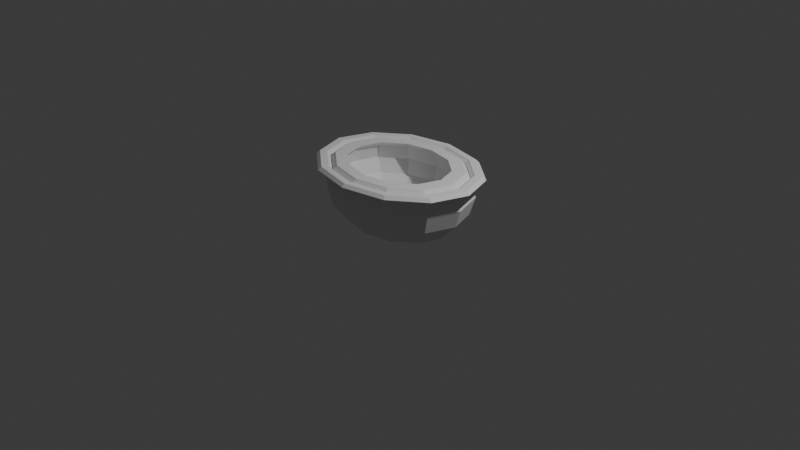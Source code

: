 # Source: basin_001.blend  (saved by Blender 5.1.30; exported with 4.5.12 LTS)
import bpy
from mathutils import Matrix  # noqa: F401  (used for matrix-valued properties, if any)

bpy.ops.wm.read_factory_settings(use_empty=True)
scene = bpy.context.scene
scene.name = 'Scene'

# ---- collections
col_collection = bpy.data.collections.new('Collection'); scene.collection.children.link(col_collection)

# ---- world
world_world = bpy.data.worlds.new('World'); scene.world = world_world
world_world.use_nodes = True; world_world.node_tree.nodes.clear()
_N = world_world.node_tree.nodes; _L = world_world.node_tree.links
n0 = _N.new('ShaderNodeOutputWorld'); n0.name = 'World Output'; n0.location = (200, 100)
n1 = _N.new('ShaderNodeBackground'); n1.name = 'Background'; n1.location = (-200, 100)
n1.inputs[0].default_value = (0.05088, 0.05088, 0.05088, 1.0)
_L.new(n1.outputs[0], n0.inputs[0])
n0.is_active_output = True
world_world.color = (0.05088, 0.05088, 0.05088)
world_world.sun_shadow_jitter_overblur = 0.0

# ---- cameras
cam_camera = bpy.data.cameras.new('Camera')
cam_camera.clip_end = 100.0
cam_camera.ortho_scale = 7.314

# ---- lights
light_light = bpy.data.lights.new('Light', 'POINT')
light_light.energy = 1000.0
light_light.shadow_soft_size = 0.1

# ---- meshes
me_basin_001 = bpy.data.meshes.new('basin_001')
me_basin_001.from_pydata([(0.0, 0.6624, 0.38), (0.0, 0.5336, 0.42), (0.0, 0.3773, 0.1329), (0.0, 0.612, 0.1871), (0.0, 0.0, 0.014), (0.0, 0.4684, 0.0), (0.0, 0.0, 0.0), (0.3162, 0.4269, 0.5754), (0.3925, 0.53, 0.5729), (0.3422, 0.4621, 0.42), (0.4248, 0.5737, 0.38), (0.3162, 0.4269, 0.2646), (0.242, 0.3268, 0.1329), (0.3925, 0.53, 0.1871), (0.3004, 0.4056, 0.0), (0.131, 0.1768, 0.0449), (0.1626, 0.2195, 0.0), (0.5476, 0.2465, 0.5754), (0.5927, 0.2668, 0.42), (0.6798, 0.306, 0.5729), (0.5476, 0.2465, 0.2646), (0.7358, 0.3312, 0.38), (0.4191, 0.1887, 0.1329), (0.6798, 0.306, 0.1871), (0.2268, 0.1021, 0.0449), (0.5203, 0.2342, 0.0), (0.2816, 0.1267, 0.0), (0.6323, -2.742e-08, 0.5754), (0.7849, -2.742e-08, 0.5729), (0.6844, -2.742e-08, 0.42), (0.8496, 0.0, 0.38), (0.6323, -2.742e-08, 0.2646), (0.7849, -2.742e-08, 0.1871), (0.4839, 0.0, 0.1329), (0.2619, -6.855e-09, 0.0449), (0.6008, 0.0, 0.0), (0.3251, -1.371e-08, 0.0), (0.5476, -0.2465, 0.5754), (0.6798, -0.306, 0.5729), (0.5927, -0.2668, 0.42), (0.7358, -0.3312, 0.38), (0.5476, -0.2465, 0.2646), (0.6798, -0.306, 0.1871), (0.4191, -0.1887, 0.1329), (0.5203, -0.2342, 0.0), (0.2268, -0.1021, 0.0449), (0.2816, -0.1267, 0.0), (0.3162, -0.4269, 0.5754), (0.3925, -0.53, 0.5729), (0.3422, -0.4621, 0.42), (0.4248, -0.5737, 0.38), (0.3162, -0.4269, 0.2646), (0.242, -0.3268, 0.1329), (0.3925, -0.53, 0.1871), (0.131, -0.1768, 0.0449), (0.3004, -0.4056, 0.0), (0.1626, -0.2195, 0.0), (-7.033e-08, -0.493, 0.5754), (-7.033e-08, -0.5336, 0.42), (-7.033e-08, -0.612, 0.5729), (-7.033e-08, -0.493, 0.2646), (0.0, -0.6624, 0.38), (0.0, -0.3773, 0.1329), (-7.033e-08, -0.612, 0.1871), (0.0, -0.4684, 0.0), (-2.638e-08, -0.2042, 0.0449), (-3.517e-08, -0.2535, 0.0), (-0.3162, -0.4269, 0.5754), (-0.3925, -0.53, 0.5729), (-0.3422, -0.4621, 0.42), (-0.3162, -0.4269, 0.2646), (-0.4248, -0.5737, 0.38), (-0.242, -0.3268, 0.1329), (-0.3925, -0.53, 0.1871), (-0.131, -0.1768, 0.0449), (-0.3004, -0.4056, 0.0), (-0.1626, -0.2195, 0.0), (-0.5476, -0.2465, 0.5754), (-0.5927, -0.2668, 0.42), (-0.6798, -0.306, 0.5729), (-0.5476, -0.2465, 0.2646), (-0.7358, -0.3312, 0.38), (-0.6798, -0.306, 0.1871), (-0.4191, -0.1887, 0.1329), (-0.2268, -0.1021, 0.0449), (-0.5203, -0.2342, 0.0), (-0.2816, -0.1267, 0.0), (-0.6323, 8.225e-08, 0.5754), (-0.6844, 8.225e-08, 0.42), (-0.7849, 1.097e-07, 0.5729), (-0.6323, 8.225e-08, 0.2646), (-0.8496, 0.0, 0.38), (-0.7849, 1.097e-07, 0.1871), (-0.4839, 0.0, 0.1329), (-0.2619, 2.742e-08, 0.0449), (-0.6008, 0.0, 0.0), (-0.3251, 2.742e-08, 0.0), (-0.5476, 0.2465, 0.5754), (-0.6798, 0.306, 0.5729), (-0.5927, 0.2668, 0.42), (-0.7358, 0.3312, 0.38), (-0.5476, 0.2465, 0.2646), (-0.6798, 0.306, 0.1871), (-0.4191, 0.1887, 0.1329), (-0.2268, 0.1021, 0.0449), (-0.5203, 0.2342, 0.0), (-0.2816, 0.1267, 0.0), (-0.3162, 0.4269, 0.5754), (-0.3925, 0.53, 0.5729), (-0.3422, 0.4621, 0.42), (-0.4248, 0.5737, 0.38), (-0.3162, 0.4269, 0.2646), (-0.3925, 0.53, 0.1871), (-0.242, 0.3268, 0.1329), (-0.3004, 0.4056, 0.0), (-0.131, 0.1768, 0.0449), (-0.1626, 0.2195, 0.0), (1.407e-07, 0.493, 0.5754), (1.407e-07, 0.612, 0.5729), (1.407e-07, 0.493, 0.2646), (3.517e-08, 0.2042, 0.0449), (3.517e-08, 0.2535, 0.0), (0.08658, 0.5525, 0.62), (1.001e-07, 0.5706, 0.62), (0.3659, 0.4941, 0.62), (0.6338, 0.2853, 0.62), (0.7318, -1.952e-08, 0.62), (0.6338, -0.2853, 0.62), (0.3659, -0.4941, 0.62), (-5.006e-08, -0.5706, 0.62), (-0.08658, -0.5525, 0.62), (-0.3659, -0.4941, 0.62), (-0.6338, -0.2853, 0.62), (-0.7318, 7.806e-08, 0.62), (-0.6338, 0.2853, 0.62), (-0.3659, 0.4941, 0.62), (0.08199, 0.4367, 0.62), (9.3e-08, 0.4538, 0.62), (0.291, 0.393, 0.62), (0.5041, 0.2269, 0.62), (0.582, -1.813e-08, 0.62), (0.5041, -0.2269, 0.62), (0.291, -0.393, 0.62), (-4.65e-08, -0.4538, 0.62), (-0.08199, -0.4367, 0.62), (-0.291, -0.393, 0.62), (-0.5041, -0.2269, 0.62), (-0.582, 5.438e-08, 0.62), (-0.5041, 0.2269, 0.62), (-0.291, 0.393, 0.62), (0.9558, 0.0, 0.58), (0.9145, 0.0, 0.6133), (0.8319, 0.0, 0.6133), (0.7906, 0.0, 0.58), (0.8319, 0.0, 0.5467), (0.9145, 0.0, 0.5467), (0.8277, 0.3726, 0.58), (0.792, 0.3565, 0.6133), (0.7204, 0.3243, 0.6133), (0.6847, 0.3082, 0.58), (0.7204, 0.3243, 0.5467), (0.792, 0.3565, 0.5467), (0.4779, 0.6454, 0.58), (0.4572, 0.6175, 0.6133), (0.4159, 0.5617, 0.6133), (0.3953, 0.5338, 0.58), (0.4159, 0.5617, 0.5467), (0.4572, 0.6175, 0.5467), (7.216e-08, 0.7452, 0.58), (6.904e-08, 0.713, 0.6133), (6.281e-08, 0.6486, 0.6133), (5.969e-08, 0.6164, 0.58), (6.281e-08, 0.6486, 0.5467), (6.904e-08, 0.713, 0.5467), (-0.4779, 0.6454, 0.58), (-0.4572, 0.6175, 0.6133), (-0.4159, 0.5617, 0.6133), (-0.3953, 0.5338, 0.58), (-0.4159, 0.5617, 0.5467), (-0.4572, 0.6175, 0.5467), (-0.8277, 0.3726, 0.58), (-0.792, 0.3565, 0.6133), (-0.7204, 0.3243, 0.6133), (-0.6847, 0.3082, 0.58), (-0.7204, 0.3243, 0.5467), (-0.792, 0.3565, 0.5467), (-0.9558, 6.515e-08, 0.58), (-0.9145, 6.233e-08, 0.6133), (-0.8319, 5.67e-08, 0.6133), (-0.7906, 5.389e-08, 0.58), (-0.8319, 5.67e-08, 0.5467), (-0.9145, 6.233e-08, 0.5467), (-0.8277, -0.3726, 0.58), (-0.792, -0.3565, 0.6133), (-0.7204, -0.3243, 0.6133), (-0.6847, -0.3082, 0.58), (-0.7204, -0.3243, 0.5467), (-0.792, -0.3565, 0.5467), (-0.4779, -0.6454, 0.58), (-0.4572, -0.6175, 0.6133), (-0.4159, -0.5617, 0.6133), (-0.3953, -0.5338, 0.58), (-0.4159, -0.5617, 0.5467), (-0.4572, -0.6175, 0.5467), (7.216e-08, -0.7452, 0.58), (6.904e-08, -0.713, 0.6133), (6.281e-08, -0.6486, 0.6133), (5.969e-08, -0.6164, 0.58), (6.281e-08, -0.6486, 0.5467), (6.904e-08, -0.713, 0.5467), (0.4779, -0.6454, 0.58), (0.4572, -0.6175, 0.6133), (0.4159, -0.5617, 0.6133), (0.3953, -0.5338, 0.58), (0.4159, -0.5617, 0.5467), (0.4572, -0.6175, 0.5467), (0.8277, -0.3726, 0.58), (0.792, -0.3565, 0.6133), (0.7204, -0.3243, 0.6133), (0.6847, -0.3082, 0.58), (0.7204, -0.3243, 0.5467), (0.792, -0.3565, 0.5467), (0.0, 0.07, 0.055), (0.0, 0.07, 0.105), (0.0495, 0.0495, 0.055), (0.0495, 0.0495, 0.105), (0.07, 0.0, 0.055), (0.07, 0.0, 0.105), (0.0495, -0.0495, 0.055), (0.0495, -0.0495, 0.105), (0.0, -0.07, 0.055), (0.0, -0.07, 0.105), (-0.0495, -0.0495, 0.055), (-0.0495, -0.0495, 0.105), (-0.07, 0.0, 0.055), (-0.07, 0.0, 0.105), (-0.0495, 0.0495, 0.055), (-0.0495, 0.0495, 0.105)], [], [(3, 0, 10, 13), (8, 118, 123, 122, 124), (6, 121, 16), (5, 3, 13, 14), (0, 118, 8, 10), (121, 5, 14, 16), (6, 16, 26), (14, 13, 23, 25), (10, 8, 19, 21), (16, 14, 25, 26), (13, 10, 21, 23), (125, 19, 8, 124), (26, 25, 35, 36), (23, 21, 30, 32), (126, 28, 19, 125), (6, 26, 36), (25, 23, 32, 35), (21, 19, 28, 30), (36, 35, 44, 46), (32, 30, 40, 42), (38, 28, 126, 127), (6, 36, 46), (35, 32, 42, 44), (30, 28, 38, 40), (6, 46, 56), (44, 42, 53, 55), (40, 38, 48, 50), (46, 44, 55, 56), (42, 40, 50, 53), (128, 48, 38, 127), (55, 53, 63, 64), (50, 48, 59, 61), (56, 55, 64, 66), (53, 50, 61, 63), (129, 59, 48, 128), (6, 56, 66), (66, 64, 75, 76), (63, 61, 71, 73), (131, 68, 59, 129, 130), (6, 66, 76), (64, 63, 73, 75), (61, 59, 68, 71), (73, 71, 81, 82), (132, 79, 68, 131), (6, 76, 86), (75, 73, 82, 85), (71, 68, 79, 81), (76, 75, 85, 86), (6, 86, 96), (85, 82, 92, 95), (81, 79, 89, 91), (86, 85, 95, 96), (82, 81, 91, 92), (133, 89, 79, 132), (91, 89, 98, 100), (96, 95, 105, 106), (92, 91, 100, 102), (134, 98, 89, 133), (6, 96, 106), (95, 92, 102, 105), (106, 105, 114, 116), (102, 100, 110, 112), (135, 108, 98, 134), (6, 106, 116), (105, 102, 112, 114), (100, 98, 108, 110), (118, 108, 135, 123), (6, 116, 121), (114, 112, 3, 5), (110, 108, 118, 0), (116, 114, 5, 121), (112, 110, 0, 3), (119, 11, 9, 1), (117, 7, 138, 136, 137), (4, 15, 120), (119, 2, 12, 11), (117, 1, 9, 7), (120, 15, 12, 2), (4, 24, 15), (11, 12, 22, 20), (7, 9, 18, 17), (12, 15, 24, 22), (9, 11, 20, 18), (138, 7, 17, 139), (24, 34, 33, 22), (29, 18, 20, 31), (139, 17, 27, 140), (4, 34, 24), (20, 22, 33, 31), (17, 18, 29, 27), (34, 45, 43, 33), (39, 29, 31, 41), (27, 37, 141, 140), (4, 45, 34), (33, 43, 41, 31), (37, 27, 29, 39), (4, 54, 45), (43, 52, 51, 41), (37, 39, 49, 47), (45, 54, 52, 43), (49, 39, 41, 51), (37, 47, 142, 141), (60, 51, 52, 62), (47, 49, 58, 57), (54, 65, 62, 52), (58, 49, 51, 60), (47, 57, 143, 142), (4, 65, 54), (65, 74, 72, 62), (69, 58, 60, 70), (57, 67, 145, 144, 143), (4, 74, 65), (60, 62, 72, 70), (67, 57, 58, 69), (69, 70, 80, 78), (67, 77, 146, 145), (4, 84, 74), (80, 70, 72, 83), (77, 67, 69, 78), (83, 72, 74, 84), (4, 94, 84), (90, 80, 83, 93), (77, 78, 88, 87), (84, 94, 93, 83), (78, 80, 90, 88), (146, 77, 87, 147), (87, 88, 99, 97), (94, 104, 103, 93), (88, 90, 101, 99), (87, 97, 148, 147), (4, 104, 94), (101, 90, 93, 103), (113, 103, 104, 115), (99, 101, 111, 109), (97, 107, 149, 148), (4, 115, 104), (101, 103, 113, 111), (97, 99, 109, 107), (149, 107, 117, 137), (4, 120, 115), (111, 113, 2, 119), (107, 109, 1, 117), (115, 120, 2, 113), (1, 109, 111, 119), (136, 122, 123, 135, 134, 133, 132, 131, 130, 144, 145, 146, 147, 148, 149, 137), (144, 130, 129, 128, 127, 126, 125, 124, 122, 136, 138, 139, 140, 141, 142, 143), (150, 156, 157, 151), (151, 157, 158, 152), (152, 158, 159, 153), (153, 159, 160, 154), (154, 160, 161, 155), (155, 161, 156, 150), (156, 162, 163, 157), (157, 163, 164, 158), (158, 164, 165, 159), (159, 165, 166, 160), (160, 166, 167, 161), (161, 167, 162, 156), (162, 168, 169, 163), (163, 169, 170, 164), (164, 170, 171, 165), (165, 171, 172, 166), (166, 172, 173, 167), (167, 173, 168, 162), (168, 174, 175, 169), (169, 175, 176, 170), (170, 176, 177, 171), (171, 177, 178, 172), (172, 178, 179, 173), (173, 179, 174, 168), (174, 180, 181, 175), (175, 181, 182, 176), (176, 182, 183, 177), (177, 183, 184, 178), (178, 184, 185, 179), (179, 185, 180, 174), (180, 186, 187, 181), (181, 187, 188, 182), (182, 188, 189, 183), (183, 189, 190, 184), (184, 190, 191, 185), (185, 191, 186, 180), (186, 192, 193, 187), (187, 193, 194, 188), (188, 194, 195, 189), (189, 195, 196, 190), (190, 196, 197, 191), (191, 197, 192, 186), (192, 198, 199, 193), (193, 199, 200, 194), (194, 200, 201, 195), (195, 201, 202, 196), (196, 202, 203, 197), (197, 203, 198, 192), (198, 204, 205, 199), (199, 205, 206, 200), (200, 206, 207, 201), (201, 207, 208, 202), (202, 208, 209, 203), (203, 209, 204, 198), (204, 210, 211, 205), (205, 211, 212, 206), (206, 212, 213, 207), (207, 213, 214, 208), (208, 214, 215, 209), (209, 215, 210, 204), (210, 216, 217, 211), (211, 217, 218, 212), (212, 218, 219, 213), (213, 219, 220, 214), (214, 220, 221, 215), (215, 221, 216, 210), (216, 150, 151, 217), (217, 151, 152, 218), (218, 152, 153, 219), (219, 153, 154, 220), (220, 154, 155, 221), (221, 155, 150, 216), (222, 223, 225, 224), (224, 225, 227, 226), (226, 227, 229, 228), (228, 229, 231, 230), (230, 231, 233, 232), (232, 233, 235, 234), (225, 223, 237, 235, 233, 231, 229, 227), (234, 235, 237, 236), (236, 237, 223, 222), (222, 224, 226, 228, 230, 232, 234, 236)])
_uv = me_basin_001.uv_layers.new(name='UVMap')
_uv.uv.foreach_set('vector', [0.75, 0.375, 0.75, 0.5, 0.6667, 0.5, 0.6667, 0.375, 0.6667, 0.625, 0.75, 0.625, 0.75, 0.661, 0.7301, 0.661, 0.6667, 0.661, 0.7083, 5.96e-08, 0.75, 0.125, 0.6667, 0.125, 0.75, 0.25, 0.75, 0.375, 0.6667, 0.375, 0.6667, 0.25, 0.75, 0.5, 0.75, 0.625, 0.6667, 0.625, 0.6667, 0.5, 0.75, 0.125, 0.75, 0.25, 0.6667, 0.25, 0.6667, 0.125, 0.625, 5.96e-08, 0.6667, 0.125, 0.5833, 0.125, 0.6667, 0.25, 0.6667, 0.375, 0.5833, 0.375, 0.5833, 0.25, 0.6667, 0.5, 0.6667, 0.625, 0.5833, 0.625, 0.5833, 0.5, 0.6667, 0.125, 0.6667, 0.25, 0.5833, 0.25, 0.5833, 0.125, 0.6667, 0.375, 0.6667, 0.5, 0.5833, 0.5, 0.5833, 0.375, 0.5833, 0.661, 0.5833, 0.625, 0.6667, 0.625, 0.6667, 0.661, 0.5833, 0.125, 0.5833, 0.25, 0.5, 0.25, 0.5, 0.125, 0.5833, 0.375, 0.5833, 0.5, 0.5, 0.5, 0.5, 0.375, 0.5, 0.661, 0.5, 0.625, 0.5833, 0.625, 0.5833, 0.661, 0.5417, 5.96e-08, 0.5833, 0.125, 0.5, 0.125, 0.5833, 0.25, 0.5833, 0.375, 0.5, 0.375, 0.5, 0.25, 0.5833, 0.5, 0.5833, 0.625, 0.5, 0.625, 0.5, 0.5, 0.5, 0.125, 0.5, 0.25, 0.4167, 0.25, 0.4167, 0.125, 0.5, 0.375, 0.5, 0.5, 0.4167, 0.5, 0.4167, 0.375, 0.4167, 0.625, 0.5, 0.625, 0.5, 0.661, 0.4167, 0.661, 0.4583, 5.96e-08, 0.5, 0.125, 0.4167, 0.125, 0.5, 0.25, 0.5, 0.375, 0.4167, 0.375, 0.4167, 0.25, 0.5, 0.5, 0.5, 0.625, 0.4167, 0.625, 0.4167, 0.5, 0.375, 5.96e-08, 0.4167, 0.125, 0.3333, 0.125, 0.4167, 0.25, 0.4167, 0.375, 0.3333, 0.375, 0.3333, 0.25, 0.4167, 0.5, 0.4167, 0.625, 0.3333, 0.625, 0.3333, 0.5, 0.4167, 0.125, 0.4167, 0.25, 0.3333, 0.25, 0.3333, 0.125, 0.4167, 0.375, 0.4167, 0.5, 0.3333, 0.5, 0.3333, 0.375, 0.3333, 0.661, 0.3333, 0.625, 0.4167, 0.625, 0.4167, 0.661, 0.3333, 0.25, 0.3333, 0.375, 0.25, 0.375, 0.25, 0.25, 0.3333, 0.5, 0.3333, 0.625, 0.25, 0.625, 0.25, 0.5, 0.3333, 0.125, 0.3333, 0.25, 0.25, 0.25, 0.25, 0.125, 0.3333, 0.375, 0.3333, 0.5, 0.25, 0.5, 0.25, 0.375, 0.25, 0.661, 0.25, 0.625, 0.3333, 0.625, 0.3333, 0.661, 0.2917, 5.96e-08, 0.3333, 0.125, 0.25, 0.125, 0.25, 0.125, 0.25, 0.25, 0.1667, 0.25, 0.1667, 0.125, 0.25, 0.375, 0.25, 0.5, 0.1667, 0.5, 0.1667, 0.375, 0.1667, 0.661, 0.1667, 0.625, 0.25, 0.625, 0.25, 0.661, 0.2301, 0.661, 0.2083, 5.96e-08, 0.25, 0.125, 0.1667, 0.125, 0.25, 0.25, 0.25, 0.375, 0.1667, 0.375, 0.1667, 0.25, 0.25, 0.5, 0.25, 0.625, 0.1667, 0.625, 0.1667, 0.5, 0.1667, 0.375, 0.1667, 0.5, 0.08333, 0.5, 0.08333, 0.375, 0.08333, 0.661, 0.08333, 0.625, 0.1667, 0.625, 0.1667, 0.661, 0.125, 5.96e-08, 0.1667, 0.125, 0.08333, 0.125, 0.1667, 0.25, 0.1667, 0.375, 0.08333, 0.375, 0.08333, 0.25, 0.1667, 0.5, 0.1667, 0.625, 0.08333, 0.625, 0.08333, 0.5, 0.1667, 0.125, 0.1667, 0.25, 0.08333, 0.25, 0.08333, 0.125, 0.04167, 5.96e-08, 0.08333, 0.125, 0.0, 0.125, 0.08333, 0.25, 0.08333, 0.375, 0.0, 0.375, 0.0, 0.25, 0.08333, 0.5, 0.08333, 0.625, 0.0, 0.625, 0.0, 0.5, 0.08333, 0.125, 0.08333, 0.25, 0.0, 0.25, 0.0, 0.125, 0.08333, 0.375, 0.08333, 0.5, 0.0, 0.5, 0.0, 0.375, 0.0, 0.661, 0.0, 0.625, 0.08333, 0.625, 0.08333, 0.661, 1.0, 0.5, 1.0, 0.625, 0.9167, 0.625, 0.9167, 0.5, 1.0, 0.125, 1.0, 0.25, 0.9167, 0.25, 0.9167, 0.125, 1.0, 0.375, 1.0, 0.5, 0.9167, 0.5, 0.9167, 0.375, 0.9167, 0.661, 0.9167, 0.625, 1.0, 0.625, 1.0, 0.661, 0.9583, 5.96e-08, 1.0, 0.125, 0.9167, 0.125, 1.0, 0.25, 1.0, 0.375, 0.9167, 0.375, 0.9167, 0.25, 0.9167, 0.125, 0.9167, 0.25, 0.8333, 0.25, 0.8333, 0.125, 0.9167, 0.375, 0.9167, 0.5, 0.8333, 0.5, 0.8333, 0.375, 0.8333, 0.661, 0.8333, 0.625, 0.9167, 0.625, 0.9167, 0.661, 0.875, 5.96e-08, 0.9167, 0.125, 0.8333, 0.125, 0.9167, 0.25, 0.9167, 0.375, 0.8333, 0.375, 0.8333, 0.25, 0.9167, 0.5, 0.9167, 0.625, 0.8333, 0.625, 0.8333, 0.5, 0.75, 0.625, 0.8333, 0.625, 0.8333, 0.661, 0.75, 0.661, 0.7917, 5.96e-08, 0.8333, 0.125, 0.75, 0.125, 0.8333, 0.25, 0.8333, 0.375, 0.75, 0.375, 0.75, 0.25, 0.8333, 0.5, 0.8333, 0.625, 0.75, 0.625, 0.75, 0.5, 0.8333, 0.125, 0.8333, 0.25, 0.75, 0.25, 0.75, 0.125, 0.8333, 0.375, 0.8333, 0.5, 0.75, 0.5, 0.75, 0.375, 0.75, 0.375, 0.6667, 0.375, 0.6667, 0.5, 0.75, 0.5, 0.75, 0.625, 0.6667, 0.625, 0.6667, 0.6674, 0.7264, 0.6674, 0.75, 0.6674, 0.7083, 5.96e-08, 0.6667, 0.125, 0.75, 0.125, 0.75, 0.375, 0.75, 0.25, 0.6667, 0.25, 0.6667, 0.375, 0.75, 0.625, 0.75, 0.5, 0.6667, 0.5, 0.6667, 0.625, 0.75, 0.125, 0.6667, 0.125, 0.6667, 0.25, 0.75, 0.25, 0.625, 5.96e-08, 0.5833, 0.125, 0.6667, 0.125, 0.6667, 0.375, 0.6667, 0.25, 0.5833, 0.25, 0.5833, 0.375, 0.6667, 0.625, 0.6667, 0.5, 0.5833, 0.5, 0.5833, 0.625, 0.6667, 0.25, 0.6667, 0.125, 0.5833, 0.125, 0.5833, 0.25, 0.6667, 0.5, 0.6667, 0.375, 0.5833, 0.375, 0.5833, 0.5, 0.6667, 0.6674, 0.6667, 0.625, 0.5833, 0.625, 0.5833, 0.6674, 0.5833, 0.125, 0.5, 0.125, 0.5, 0.25, 0.5833, 0.25, 0.5, 0.5, 0.5833, 0.5, 0.5833, 0.375, 0.5, 0.375, 0.5833, 0.6674, 0.5833, 0.625, 0.5, 0.625, 0.5, 0.6674, 0.5417, 5.96e-08, 0.5, 0.125, 0.5833, 0.125, 0.5833, 0.375, 0.5833, 0.25, 0.5, 0.25, 0.5, 0.375, 0.5833, 0.625, 0.5833, 0.5, 0.5, 0.5, 0.5, 0.625, 0.5, 0.125, 0.4167, 0.125, 0.4167, 0.25, 0.5, 0.25, 0.4167, 0.5, 0.5, 0.5, 0.5, 0.375, 0.4167, 0.375, 0.5, 0.625, 0.4167, 0.625, 0.4167, 0.6674, 0.5, 0.6674, 0.4583, 5.96e-08, 0.4167, 0.125, 0.5, 0.125, 0.5, 0.25, 0.4167, 0.25, 0.4167, 0.375, 0.5, 0.375, 0.4167, 0.625, 0.5, 0.625, 0.5, 0.5, 0.4167, 0.5, 0.375, 5.96e-08, 0.3333, 0.125, 0.4167, 0.125, 0.4167, 0.25, 0.3333, 0.25, 0.3333, 0.375, 0.4167, 0.375, 0.4167, 0.625, 0.4167, 0.5, 0.3333, 0.5, 0.3333, 0.625, 0.4167, 0.125, 0.3333, 0.125, 0.3333, 0.25, 0.4167, 0.25, 0.3333, 0.5, 0.4167, 0.5, 0.4167, 0.375, 0.3333, 0.375, 0.4167, 0.625, 0.3333, 0.625, 0.3333, 0.6674, 0.4167, 0.6674, 0.25, 0.375, 0.3333, 0.375, 0.3333, 0.25, 0.25, 0.25, 0.3333, 0.625, 0.3333, 0.5, 0.25, 0.5, 0.25, 0.625, 0.3333, 0.125, 0.25, 0.125, 0.25, 0.25, 0.3333, 0.25, 0.25, 0.5, 0.3333, 0.5, 0.3333, 0.375, 0.25, 0.375, 0.3333, 0.625, 0.25, 0.625, 0.25, 0.6674, 0.3333, 0.6674, 0.2917, 5.96e-08, 0.25, 0.125, 0.3333, 0.125, 0.25, 0.125, 0.1667, 0.125, 0.1667, 0.25, 0.25, 0.25, 0.1667, 0.5, 0.25, 0.5, 0.25, 0.375, 0.1667, 0.375, 0.25, 0.625, 0.1667, 0.625, 0.1667, 0.6674, 0.2264, 0.6674, 0.25, 0.6674, 0.2083, 5.96e-08, 0.1667, 0.125, 0.25, 0.125, 0.25, 0.375, 0.25, 0.25, 0.1667, 0.25, 0.1667, 0.375, 0.1667, 0.625, 0.25, 0.625, 0.25, 0.5, 0.1667, 0.5, 0.1667, 0.5, 0.1667, 0.375, 0.08333, 0.375, 0.08333, 0.5, 0.1667, 0.625, 0.08333, 0.625, 0.08333, 0.6674, 0.1667, 0.6674, 0.125, 5.96e-08, 0.08333, 0.125, 0.1667, 0.125, 0.08333, 0.375, 0.1667, 0.375, 0.1667, 0.25, 0.08333, 0.25, 0.08333, 0.625, 0.1667, 0.625, 0.1667, 0.5, 0.08333, 0.5, 0.08333, 0.25, 0.1667, 0.25, 0.1667, 0.125, 0.08333, 0.125, 0.04167, 5.96e-08, 0.0, 0.125, 0.08333, 0.125, 0.0, 0.375, 0.08333, 0.375, 0.08333, 0.25, 0.0, 0.25, 0.08333, 0.625, 0.08333, 0.5, 0.0, 0.5, 0.0, 0.625, 0.08333, 0.125, 0.0, 0.125, 0.0, 0.25, 0.08333, 0.25, 0.08333, 0.5, 0.08333, 0.375, 0.0, 0.375, 0.0, 0.5, 0.08333, 0.6674, 0.08333, 0.625, 0.0, 0.625, 0.0, 0.6674, 1.0, 0.625, 1.0, 0.5, 0.9167, 0.5, 0.9167, 0.625, 1.0, 0.125, 0.9167, 0.125, 0.9167, 0.25, 1.0, 0.25, 1.0, 0.5, 1.0, 0.375, 0.9167, 0.375, 0.9167, 0.5, 1.0, 0.625, 0.9167, 0.625, 0.9167, 0.6674, 1.0, 0.6674, 0.9583, 5.96e-08, 0.9167, 0.125, 1.0, 0.125, 0.9167, 0.375, 1.0, 0.375, 1.0, 0.25, 0.9167, 0.25, 0.8333, 0.25, 0.9167, 0.25, 0.9167, 0.125, 0.8333, 0.125, 0.9167, 0.5, 0.9167, 0.375, 0.8333, 0.375, 0.8333, 0.5, 0.9167, 0.625, 0.8333, 0.625, 0.8333, 0.6674, 0.9167, 0.6674, 0.875, 5.96e-08, 0.8333, 0.125, 0.9167, 0.125, 0.9167, 0.375, 0.9167, 0.25, 0.8333, 0.25, 0.8333, 0.375, 0.9167, 0.625, 0.9167, 0.5, 0.8333, 0.5, 0.8333, 0.625, 0.8333, 0.6674, 0.8333, 0.625, 0.75, 0.625, 0.75, 0.6674, 0.7917, 5.96e-08, 0.75, 0.125, 0.8333, 0.125, 0.8333, 0.375, 0.8333, 0.25, 0.75, 0.25, 0.75, 0.375, 0.8333, 0.625, 0.8333, 0.5, 0.75, 0.5, 0.75, 0.625, 0.8333, 0.125, 0.75, 0.125, 0.75, 0.25, 0.8333, 0.25, 0.75, 0.5, 0.8333, 0.5, 0.8333, 0.375, 0.75, 0.375, 0.0, 0.0, 0.0, 0.0, 0.0, 0.0, 0.0, 0.0, 0.0, 0.0, 0.0, 0.0, 0.0, 0.0, 0.0, 0.0, 0.0, 0.0, 0.0, 0.0, 0.0, 0.0, 0.0, 0.0, 0.0, 0.0, 0.0, 0.0, 0.0, 0.0, 0.0, 0.0, 0.0, 0.0, 0.0, 0.0, 0.0, 0.0, 0.0, 0.0, 0.0, 0.0, 0.0, 0.0, 0.0, 0.0, 0.0, 0.0, 0.0, 0.0, 0.0, 0.0, 0.0, 0.0, 0.0, 0.0, 0.0, 0.0, 0.0, 0.0, 0.0, 0.0, 0.0, 0.0, 0.5, 0.5, 0.5833, 0.5, 0.5833, 0.6667, 0.5, 0.6667, 0.5, 0.6667, 0.5833, 0.6667, 0.5833, 0.8333, 0.5, 0.8333, 0.5, 0.8333, 0.5833, 0.8333, 0.5833, 1.0, 0.5, 1.0, 0.5, -1.11e-16, 0.5833, -1.11e-16, 0.5833, 0.1667, 0.5, 0.1667, 0.5, 0.1667, 0.5833, 0.1667, 0.5833, 0.3333, 0.5, 0.3333, 0.5, 0.3333, 0.5833, 0.3333, 0.5833, 0.5, 0.5, 0.5, 0.5833, 0.5, 0.6667, 0.5, 0.6667, 0.6667, 0.5833, 0.6667, 0.5833, 0.6667, 0.6667, 0.6667, 0.6667, 0.8333, 0.5833, 0.8333, 0.5833, 0.8333, 0.6667, 0.8333, 0.6667, 1.0, 0.5833, 1.0, 0.5833, -1.11e-16, 0.6667, -1.11e-16, 0.6667, 0.1667, 0.5833, 0.1667, 0.5833, 0.1667, 0.6667, 0.1667, 0.6667, 0.3333, 0.5833, 0.3333, 0.5833, 0.3333, 0.6667, 0.3333, 0.6667, 0.5, 0.5833, 0.5, 0.6667, 0.5, 0.75, 0.5, 0.75, 0.6667, 0.6667, 0.6667, 0.6667, 0.6667, 0.75, 0.6667, 0.75, 0.8333, 0.6667, 0.8333, 0.6667, 0.8333, 0.75, 0.8333, 0.75, 1.0, 0.6667, 1.0, 0.6667, -1.11e-16, 0.75, -1.11e-16, 0.75, 0.1667, 0.6667, 0.1667, 0.6667, 0.1667, 0.75, 0.1667, 0.75, 0.3333, 0.6667, 0.3333, 0.6667, 0.3333, 0.75, 0.3333, 0.75, 0.5, 0.6667, 0.5, 0.75, 0.5, 0.8333, 0.5, 0.8333, 0.6667, 0.75, 0.6667, 0.75, 0.6667, 0.8333, 0.6667, 0.8333, 0.8333, 0.75, 0.8333, 0.75, 0.8333, 0.8333, 0.8333, 0.8333, 1.0, 0.75, 1.0, 0.75, -1.11e-16, 0.8333, -1.11e-16, 0.8333, 0.1667, 0.75, 0.1667, 0.75, 0.1667, 0.8333, 0.1667, 0.8333, 0.3333, 0.75, 0.3333, 0.75, 0.3333, 0.8333, 0.3333, 0.8333, 0.5, 0.75, 0.5, 0.8333, 0.5, 0.9167, 0.5, 0.9167, 0.6667, 0.8333, 0.6667, 0.8333, 0.6667, 0.9167, 0.6667, 0.9167, 0.8333, 0.8333, 0.8333, 0.8333, 0.8333, 0.9167, 0.8333, 0.9167, 1.0, 0.8333, 1.0, 0.8333, -1.11e-16, 0.9167, -1.11e-16, 0.9167, 0.1667, 0.8333, 0.1667, 0.8333, 0.1667, 0.9167, 0.1667, 0.9167, 0.3333, 0.8333, 0.3333, 0.8333, 0.3333, 0.9167, 0.3333, 0.9167, 0.5, 0.8333, 0.5, 0.9167, 0.5, 1.0, 0.5, 1.0, 0.6667, 0.9167, 0.6667, 0.9167, 0.6667, 1.0, 0.6667, 1.0, 0.8333, 0.9167, 0.8333, 0.9167, 0.8333, 1.0, 0.8333, 1.0, 1.0, 0.9167, 1.0, 0.9167, -1.11e-16, 1.0, -1.11e-16, 1.0, 0.1667, 0.9167, 0.1667, 0.9167, 0.1667, 1.0, 0.1667, 1.0, 0.3333, 0.9167, 0.3333, 0.9167, 0.3333, 1.0, 0.3333, 1.0, 0.5, 0.9167, 0.5, 2.22e-16, 0.5, 0.08333, 0.5, 0.08333, 0.6667, 2.22e-16, 0.6667, 2.22e-16, 0.6667, 0.08333, 0.6667, 0.08333, 0.8333, 2.22e-16, 0.8333, 2.22e-16, 0.8333, 0.08333, 0.8333, 0.08333, 1.0, 2.22e-16, 1.0, 2.22e-16, -1.11e-16, 0.08333, -1.11e-16, 0.08333, 0.1667, 2.22e-16, 0.1667, 2.22e-16, 0.1667, 0.08333, 0.1667, 0.08333, 0.3333, 2.22e-16, 0.3333, 2.22e-16, 0.3333, 0.08333, 0.3333, 0.08333, 0.5, 2.22e-16, 0.5, 0.08333, 0.5, 0.1667, 0.5, 0.1667, 0.6667, 0.08333, 0.6667, 0.08333, 0.6667, 0.1667, 0.6667, 0.1667, 0.8333, 0.08333, 0.8333, 0.08333, 0.8333, 0.1667, 0.8333, 0.1667, 1.0, 0.08333, 1.0, 0.08333, -1.11e-16, 0.1667, -1.11e-16, 0.1667, 0.1667, 0.08333, 0.1667, 0.08333, 0.1667, 0.1667, 0.1667, 0.1667, 0.3333, 0.08333, 0.3333, 0.08333, 0.3333, 0.1667, 0.3333, 0.1667, 0.5, 0.08333, 0.5, 0.1667, 0.5, 0.25, 0.5, 0.25, 0.6667, 0.1667, 0.6667, 0.1667, 0.6667, 0.25, 0.6667, 0.25, 0.8333, 0.1667, 0.8333, 0.1667, 0.8333, 0.25, 0.8333, 0.25, 1.0, 0.1667, 1.0, 0.1667, -1.11e-16, 0.25, -1.11e-16, 0.25, 0.1667, 0.1667, 0.1667, 0.1667, 0.1667, 0.25, 0.1667, 0.25, 0.3333, 0.1667, 0.3333, 0.1667, 0.3333, 0.25, 0.3333, 0.25, 0.5, 0.1667, 0.5, 0.25, 0.5, 0.3333, 0.5, 0.3333, 0.6667, 0.25, 0.6667, 0.25, 0.6667, 0.3333, 0.6667, 0.3333, 0.8333, 0.25, 0.8333, 0.25, 0.8333, 0.3333, 0.8333, 0.3333, 1.0, 0.25, 1.0, 0.25, -1.11e-16, 0.3333, -1.11e-16, 0.3333, 0.1667, 0.25, 0.1667, 0.25, 0.1667, 0.3333, 0.1667, 0.3333, 0.3333, 0.25, 0.3333, 0.25, 0.3333, 0.3333, 0.3333, 0.3333, 0.5, 0.25, 0.5, 0.3333, 0.5, 0.4167, 0.5, 0.4167, 0.6667, 0.3333, 0.6667, 0.3333, 0.6667, 0.4167, 0.6667, 0.4167, 0.8333, 0.3333, 0.8333, 0.3333, 0.8333, 0.4167, 0.8333, 0.4167, 1.0, 0.3333, 1.0, 0.3333, -1.11e-16, 0.4167, -1.11e-16, 0.4167, 0.1667, 0.3333, 0.1667, 0.3333, 0.1667, 0.4167, 0.1667, 0.4167, 0.3333, 0.3333, 0.3333, 0.3333, 0.3333, 0.4167, 0.3333, 0.4167, 0.5, 0.3333, 0.5, 0.4167, 0.5, 0.5, 0.5, 0.5, 0.6667, 0.4167, 0.6667, 0.4167, 0.6667, 0.5, 0.6667, 0.5, 0.8333, 0.4167, 0.8333, 0.4167, 0.8333, 0.5, 0.8333, 0.5, 1.0, 0.4167, 1.0, 0.4167, -1.11e-16, 0.5, -1.11e-16, 0.5, 0.1667, 0.4167, 0.1667, 0.4167, 0.1667, 0.5, 0.1667, 0.5, 0.3333, 0.4167, 0.3333, 0.4167, 0.3333, 0.5, 0.3333, 0.5, 0.5, 0.4167, 0.5, 1.0, 0.5, 1.0, 1.0, 0.875, 1.0, 0.875, 0.5, 0.875, 0.5, 0.875, 1.0, 0.75, 1.0, 0.75, 0.5, 0.75, 0.5, 0.75, 1.0, 0.625, 1.0, 0.625, 0.5, 0.625, 0.5, 0.625, 1.0, 0.5, 1.0, 0.5, 0.5, 0.5, 0.5, 0.5, 1.0, 0.375, 1.0, 0.375, 0.5, 0.375, 0.5, 0.375, 1.0, 0.25, 1.0, 0.25, 0.5, 0.4197, 0.4197, 0.25, 0.49, 0.08029, 0.4197, 0.01, 0.25, 0.08029, 0.08029, 0.25, 0.01, 0.4197, 0.08029, 0.49, 0.25, 0.25, 0.5, 0.25, 1.0, 0.125, 1.0, 0.125, 0.5, 0.125, 0.5, 0.125, 1.0, 0.0, 1.0, 0.0, 0.5, 0.75, 0.49, 0.9197, 0.4197, 0.99, 0.25, 0.9197, 0.08029, 0.75, 0.01, 0.5803, 0.08029, 0.51, 0.25, 0.5803, 0.4197])
me_basin_001.materials.append(None)
me_basin_001.update()

# ---- objects
ob_light = bpy.data.objects.new('Light', light_light)
ob_camera = bpy.data.objects.new('Camera', cam_camera)
ob_basin_001 = bpy.data.objects.new('basin_001', me_basin_001)

# ---- transforms, parenting, visibility, modifiers, constraints
ob_light.location = (4.076, 1.005, 5.904)
ob_light.rotation_euler = (0.6503, 0.05522, 1.866)
ob_light.lock_rotations_4d = False
ob_light.empty_display_type = 'ARROWS'
ob_light.color = (0.0, 0.0, 0.0, 0.0)
ob_light.lineart.crease_threshold = 0.0
ob_camera.location = (7.359, -6.926, 4.958)
ob_camera.rotation_euler = (1.109, 0.0, 0.8149)
ob_camera.lock_rotations_4d = False
ob_camera.empty_display_type = 'ARROWS'
ob_camera.color = (0.0, 0.0, 0.0, 0.0)
ob_camera.display_type = 'WIRE'
ob_camera.lineart.crease_threshold = 0.0
ob_basin_001.location = (0.0, 0.0, 0.0)

# ---- collection membership
col_collection.objects.link(ob_light)
col_collection.objects.link(ob_camera)
col_collection.objects.link(ob_basin_001)

# ---- scene / render settings (as saved in the file)
scene.camera = ob_camera
scene.frame_start = 1; scene.frame_end = 250; scene.frame_set(1)
scene.render.engine = 'BLENDER_EEVEE_NEXT'
scene.render.bake_bias = 0.0
scene.render.bake_samples = 0
scene.cycles.sampling_pattern = 'TABULATED_SOBOL'
scene.eevee.use_volume_custom_range = False
bpy.context.view_layer.update()
